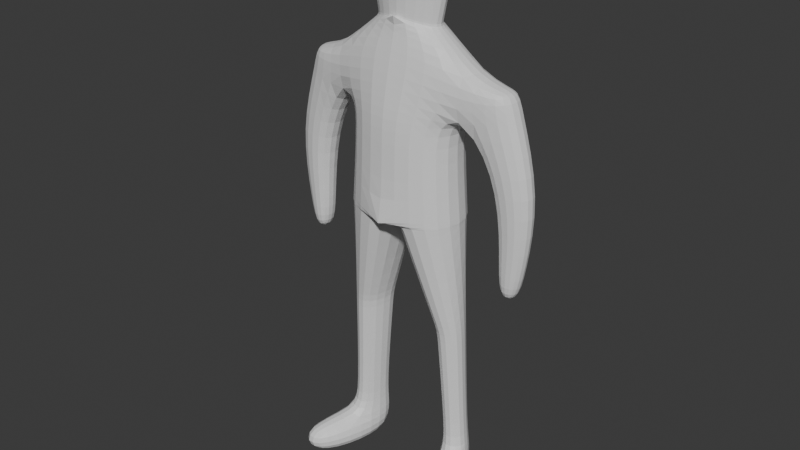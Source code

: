 # Source: cedric.blend  (saved by Blender 4.1.24; exported with 4.5.12 LTS)
import bpy
from mathutils import Matrix  # noqa: F401  (used for matrix-valued properties, if any)

bpy.ops.wm.read_factory_settings(use_empty=True)
scene = bpy.context.scene
scene.name = 'Scene'

# ---- collections
col_collection = bpy.data.collections.new('Collection'); scene.collection.children.link(col_collection)

# ---- materials (node trees are filled in below, after node groups)
mat_material = bpy.data.materials.new('Material')
mat_material.alpha_threshold = 0.0
mat_material.use_transparent_shadow = False
mat_material.roughness = 0.5
mat_material.line_color = (0.0, 0.0, 0.0, 1.0)

# ---- material node trees
mat_material.use_nodes = True; mat_material.node_tree.nodes.clear()
_N = mat_material.node_tree.nodes; _L = mat_material.node_tree.links
n0 = _N.new('ShaderNodeOutputMaterial'); n0.name = 'Material Output'; n0.location = (300, 300)
n1 = _N.new('ShaderNodeBsdfPrincipled'); n1.name = 'Principled BSDF'; n1.location = (10, 300)
n1.inputs[3].default_value = 1.45
_L.new(n1.outputs[0], n0.inputs[0])
n0.is_active_output = True

# ---- world
world_world = bpy.data.worlds.new('World'); scene.world = world_world
world_world.use_nodes = True; world_world.node_tree.nodes.clear()
_N = world_world.node_tree.nodes; _L = world_world.node_tree.links
n0 = _N.new('ShaderNodeOutputWorld'); n0.name = 'World Output'; n0.location = (300, 300)
n1 = _N.new('ShaderNodeBackground'); n1.name = 'Background'; n1.location = (10, 300)
n1.inputs[0].default_value = (0.05088, 0.05088, 0.05088, 1.0)
_L.new(n1.outputs[0], n0.inputs[0])
n0.is_active_output = True
world_world.color = (0.05088, 0.05088, 0.05088)
world_world.use_sun_shadow = False
world_world.sun_shadow_jitter_overblur = 0.0

# ---- meshes
me_cube = bpy.data.meshes.new('Cube')
me_cube.from_pydata([(0.9933, 0.2378, 0.6994), (0.6664, 0.3779, 0.0), (0.9933, -0.2127, 0.6994), (0.6664, -0.3528, 0.0), (0.0, 0.4518, 1.038), (0.0, 0.5857, 0.0), (0.0, -0.3637, 1.078), (0.0, -0.5606, 0.0), (0.7664, 0.3779, -1.1), (0.7664, -0.3528, -1.1), (0.0, 0.5857, -1.1), (0.0, -0.5606, -1.1), (0.7664, 0.3779, -1.1), (0.7664, -0.3528, -1.1), (0.0, 0.5857, -1.1), (0.0, -0.5606, -1.1), (0.7402, 0.3749, -0.939), (0.7531, -0.3543, -1.018), (0.009703, 0.5868, -1.16), (0.0299, -0.5572, -1.284), (0.7565, 0.2724, -2.508), (0.8717, -0.1004, -2.535), (0.3324, 0.3378, -2.505), (0.5131, -0.2471, -2.548), (0.3328, 0.3378, -2.501), (0.5127, -0.2471, -2.547), (0.7568, 0.2724, -2.51), (0.8715, -0.1004, -2.539), (0.4327, 0.3721, -4.271), (0.6127, -0.2127, -4.317), (0.8568, 0.3067, -4.28), (0.9715, -0.06608, -4.309), (0.8085, 0.2378, 0.2609), (0.0, -0.5606, 0.3693), (0.8085, -0.2127, 0.2609), (0.0, 0.5857, 0.3693), (1.389, 0.29, 0.6352), (1.389, -0.1605, 0.6352), (1.449, 0.29, 0.4554), (1.449, -0.1605, 0.4554), (1.268, 0.2276, -1.468), (1.268, -0.09522, -1.468), (1.623, 0.1725, -1.489), (1.623, -0.06742, -1.489), (1.329, 0.2276, -1.839), (1.329, -0.09522, -1.839), (1.519, 0.1725, -1.859), (1.519, -0.06742, -1.859), (1.237, 0.312, -0.5121), (1.237, -0.1571, -0.5121), (1.751, -0.1164, -0.5126), (1.751, 0.2344, -0.5126), (0.5204, 0.3256, -4.699), (0.4706, -0.2526, -4.745), (0.8066, 0.2734, -4.708), (0.9672, -0.03382, -4.737), (0.9043, -0.9234, -4.373), (1.263, -0.7768, -4.366), (0.9001, -0.8911, -4.801), (1.259, -0.7445, -4.794), (0.6199, -0.1539, -4.058), (0.9055, -0.03715, -4.052), (0.4766, 0.3117, -4.022), (0.8142, 0.2596, -4.029), (0.4288, -0.1052, 1.152), (0.0, -0.287, 1.263), (0.4288, 0.1303, 1.152), (0.0, 0.3121, 1.263), (0.4288, -0.1052, 1.158), (0.0, -0.287, 1.257), (0.4288, 0.1303, 1.158), (0.0, 0.3121, 1.257), (0.5137, -0.1052, 1.526), (0.0, -0.287, 1.625), (0.5137, 0.1303, 1.526), (0.0, 0.3121, 1.625), (0.0, -0.287, 1.24), (0.51, -0.1052, 1.562), (0.0, -0.287, 1.6), (0.51, 0.1303, 1.562), (0.0, 0.3121, 1.6), (0.0, -0.4062, 1.9), (0.3923, -0.02875, 2.233), (0.0, -0.1386, 2.248), (0.3923, 0.1135, 2.233), (0.0, 0.2233, 2.248)], [(65, 76), (76, 81)], [(2, 0, 66, 64), (34, 2, 6, 33), (5, 1, 8, 10), (49, 48, 40, 41), (35, 4, 0, 32), (9, 11, 15, 13), (3, 7, 11, 9), (1, 3, 9, 8), (13, 15, 19, 17), (11, 10, 14, 15), (8, 9, 13, 12), (10, 8, 12, 14), (19, 18, 22, 23), (15, 14, 18, 19), (12, 13, 17, 16), (14, 12, 16, 18), (22, 20, 26, 24), (16, 17, 21, 20), (18, 16, 20, 22), (17, 19, 23, 21), (61, 60, 29, 31), (21, 23, 25, 27), (23, 22, 24, 25), (20, 21, 27, 26), (31, 29, 56, 57), (60, 62, 28, 29), (63, 61, 31, 30), (62, 63, 30, 28), (5, 35, 32, 1), (1, 32, 34, 3), (3, 34, 33, 7), (38, 36, 37, 39), (0, 2, 37, 36), (2, 34, 39, 37), (32, 0, 36, 38), (42, 43, 47, 46), (50, 49, 41, 43), (51, 50, 43, 42), (48, 51, 42, 40), (45, 44, 46, 47), (40, 42, 46, 44), (41, 40, 44, 45), (43, 41, 45, 47), (32, 38, 51, 48), (38, 39, 50, 51), (39, 34, 49, 50), (34, 32, 48, 49), (52, 54, 55, 53), (29, 28, 52, 53), (30, 31, 55, 54), (28, 30, 54, 52), (57, 56, 58, 59), (29, 53, 58, 56), (53, 55, 59, 58), (55, 31, 57, 59), (24, 26, 63, 62), (26, 27, 61, 63), (25, 24, 62, 60), (27, 25, 60, 61), (65, 64, 68, 69), (0, 4, 67, 66), (6, 2, 64, 65), (68, 70, 74, 72), (66, 67, 71, 70), (64, 66, 70, 68), (73, 72, 77, 78), (69, 68, 72, 73), (70, 71, 75, 74), (77, 79, 84, 82), (74, 75, 80, 79), (72, 74, 79, 77), (84, 85, 83, 82), (78, 77, 82, 83), (79, 80, 85, 84)])
_uv = me_cube.uv_layers.new(name='UVMap')
_uv.uv.foreach_set('vector', [0.625, 0.75, 0.625, 0.5, 0.625, 0.5, 0.625, 0.75, 0.4512, 0.75, 0.625, 0.75, 0.625, 1.0, 0.4512, 1.0, 0.375, 0.25, 0.375, 0.5, 0.375, 0.5, 0.375, 0.25, 0.4512, 0.75, 0.4512, 0.5, 0.4512, 0.5, 0.4512, 0.75, 0.4512, 0.25, 0.625, 0.25, 0.625, 0.5, 0.4512, 0.5, 0.375, 0.75, 0.375, 1.0, 0.375, 1.0, 0.375, 0.75, 0.375, 0.75, 0.375, 1.0, 0.375, 1.0, 0.375, 0.75, 0.375, 0.5, 0.375, 0.75, 0.375, 0.75, 0.375, 0.5, 0.375, 0.75, 0.375, 1.0, 0.375, 1.0, 0.375, 0.75, 0.0, 0.0, 0.0, 0.0, 0.0, 0.0, 0.0, 0.0, 0.375, 0.5, 0.375, 0.75, 0.375, 0.75, 0.375, 0.5, 0.375, 0.25, 0.375, 0.5, 0.375, 0.5, 0.375, 0.25, 0.0, 0.0, 0.0, 0.0, 0.0, 0.0, 0.0, 0.0, 0.0, 0.0, 0.0, 0.0, 0.0, 0.0, 0.0, 0.0, 0.375, 0.5, 0.375, 0.75, 0.375, 0.75, 0.375, 0.5, 0.375, 0.25, 0.375, 0.5, 0.375, 0.5, 0.375, 0.25, 0.375, 0.25, 0.375, 0.5, 0.375, 0.5, 0.375, 0.25, 0.375, 0.5, 0.375, 0.75, 0.375, 0.75, 0.375, 0.5, 0.375, 0.25, 0.375, 0.5, 0.375, 0.5, 0.375, 0.25, 0.375, 0.75, 0.375, 1.0, 0.375, 1.0, 0.375, 0.75, 0.375, 0.75, 0.375, 1.0, 0.375, 1.0, 0.375, 0.75, 0.375, 0.75, 0.375, 1.0, 0.375, 1.0, 0.375, 0.75, 0.0, 0.0, 0.0, 0.0, 0.0, 0.0, 0.0, 0.0, 0.375, 0.5, 0.375, 0.75, 0.375, 0.75, 0.375, 0.5, 0.375, 0.75, 0.375, 1.0, 0.375, 1.0, 0.375, 0.75, 0.0, 0.0, 0.0, 0.0, 0.0, 0.0, 0.0, 0.0, 0.375, 0.5, 0.375, 0.75, 0.375, 0.75, 0.375, 0.5, 0.375, 0.25, 0.375, 0.5, 0.375, 0.5, 0.375, 0.25, 0.375, 0.25, 0.4512, 0.25, 0.4512, 0.5, 0.375, 0.5, 0.375, 0.5, 0.4512, 0.5, 0.4512, 0.75, 0.375, 0.75, 0.375, 0.75, 0.4512, 0.75, 0.4512, 1.0, 0.375, 1.0, 0.4512, 0.5, 0.625, 0.5, 0.625, 0.75, 0.4512, 0.75, 0.625, 0.5, 0.625, 0.75, 0.625, 0.75, 0.625, 0.5, 0.625, 0.75, 0.4512, 0.75, 0.4512, 0.75, 0.625, 0.75, 0.4512, 0.5, 0.625, 0.5, 0.625, 0.5, 0.4512, 0.5, 0.4512, 0.5, 0.4512, 0.75, 0.4512, 0.75, 0.4512, 0.5, 0.4512, 0.75, 0.4512, 0.75, 0.4512, 0.75, 0.4512, 0.75, 0.4512, 0.5, 0.4512, 0.75, 0.4512, 0.75, 0.4512, 0.5, 0.4512, 0.5, 0.4512, 0.5, 0.4512, 0.5, 0.4512, 0.5, 0.4512, 0.75, 0.4512, 0.5, 0.4512, 0.5, 0.4512, 0.75, 0.4512, 0.5, 0.4512, 0.5, 0.4512, 0.5, 0.4512, 0.5, 0.4512, 0.75, 0.4512, 0.5, 0.4512, 0.5, 0.4512, 0.75, 0.4512, 0.75, 0.4512, 0.75, 0.4512, 0.75, 0.4512, 0.75, 0.4512, 0.5, 0.4512, 0.5, 0.4512, 0.5, 0.4512, 0.5, 0.4512, 0.5, 0.4512, 0.75, 0.4512, 0.75, 0.4512, 0.5, 0.4512, 0.75, 0.4512, 0.75, 0.4512, 0.75, 0.4512, 0.75, 0.4512, 0.75, 0.4512, 0.5, 0.4512, 0.5, 0.4512, 0.75, 0.125, 0.5, 0.375, 0.5, 0.375, 0.75, 0.125, 0.75, 0.0, 0.0, 0.0, 0.0, 0.0, 0.0, 0.0, 0.0, 0.375, 0.5, 0.375, 0.75, 0.375, 0.75, 0.375, 0.5, 0.375, 0.25, 0.375, 0.5, 0.375, 0.5, 0.375, 0.25, 0.375, 0.75, 0.375, 1.0, 0.375, 1.0, 0.375, 0.75, 0.0, 0.0, 0.0, 0.0, 0.0, 0.0, 0.0, 0.0, 0.125, 0.75, 0.375, 0.75, 0.375, 0.75, 0.125, 0.75, 0.375, 0.75, 0.375, 0.75, 0.375, 0.75, 0.375, 0.75, 0.375, 0.25, 0.375, 0.5, 0.375, 0.5, 0.375, 0.25, 0.375, 0.5, 0.375, 0.75, 0.375, 0.75, 0.375, 0.5, 0.0, 0.0, 0.0, 0.0, 0.0, 0.0, 0.0, 0.0, 0.375, 0.75, 0.375, 1.0, 0.375, 1.0, 0.375, 0.75, 0.625, 1.0, 0.625, 0.75, 0.625, 0.75, 0.625, 1.0, 0.625, 0.5, 0.625, 0.25, 0.625, 0.25, 0.625, 0.5, 0.625, 1.0, 0.625, 0.75, 0.625, 0.75, 0.625, 1.0, 0.625, 0.75, 0.625, 0.5, 0.625, 0.5, 0.625, 0.75, 0.625, 0.5, 0.625, 0.25, 0.625, 0.25, 0.625, 0.5, 0.625, 0.75, 0.625, 0.5, 0.625, 0.5, 0.625, 0.75, 0.625, 1.0, 0.625, 0.75, 0.625, 0.75, 0.625, 1.0, 0.625, 1.0, 0.625, 0.75, 0.625, 0.75, 0.625, 1.0, 0.625, 0.5, 0.625, 0.25, 0.625, 0.25, 0.625, 0.5, 0.625, 0.75, 0.625, 0.5, 0.625, 0.5, 0.625, 0.75, 0.625, 0.5, 0.625, 0.25, 0.625, 0.25, 0.625, 0.5, 0.625, 0.75, 0.625, 0.5, 0.625, 0.5, 0.625, 0.75, 0.625, 0.5, 0.875, 0.5, 0.875, 0.75, 0.625, 0.75, 0.625, 1.0, 0.625, 0.75, 0.625, 0.75, 0.625, 1.0, 0.625, 0.5, 0.625, 0.25, 0.625, 0.25, 0.625, 0.5])
me_cube.materials.append(mat_material)
me_cube.use_mirror_vertex_groups = False
me_cube.update()

# ---- objects
ob_cube = bpy.data.objects.new('Cube', me_cube)

# ---- transforms, parenting, visibility, modifiers, constraints
ob_cube.location = (0.0, 0.0, 0.0)
ob_cube.lock_rotations_4d = False
ob_cube.empty_display_type = 'ARROWS'
ob_cube.lineart.crease_threshold = 0.0
_m = ob_cube.modifiers.new('Mirror', 'MIRROR')
_m.use_clip = True
_m = ob_cube.modifiers.new('Subdivision', 'SUBSURF')
_m.levels = 2

# ---- collection membership
col_collection.objects.link(ob_cube)

# ---- scene / render settings (as saved in the file)
scene.frame_start = 1; scene.frame_end = 250; scene.frame_set(1)
scene.render.engine = 'BLENDER_EEVEE_NEXT'
scene.cycles.sampling_pattern = 'TABULATED_SOBOL'
scene.eevee.ray_tracing_options.trace_max_roughness = 0.0
bpy.context.view_layer.update()

# ---- added for rendering (the .blend has no active camera and no usable light): camera, sun
cam_auto = bpy.data.cameras.new('AutoCamera')
cam_auto.lens = 50.0
cam_auto.sensor_width = 36.0
cam_auto.clip_end = 1000.0
ob_auto_camera = bpy.data.objects.new('AutoCamera', cam_auto)
scene.collection.objects.link(ob_auto_camera)
ob_auto_camera.location = (7.41568, -9.06711, 4.65601)
ob_auto_camera.rotation_euler = (1.09748, -7.21219e-08, 0.694738)
scene.camera = ob_auto_camera
light_auto_sun = bpy.data.lights.new('AutoSun', 'SUN')
light_auto_sun.energy = 3.0
light_auto_sun.angle = 0.0523599
ob_auto_sun = bpy.data.objects.new('AutoSun', light_auto_sun)
scene.collection.objects.link(ob_auto_sun)
ob_auto_sun.rotation_euler = (0.872665, 0.174533, 0.523599)
bpy.context.view_layer.update()
